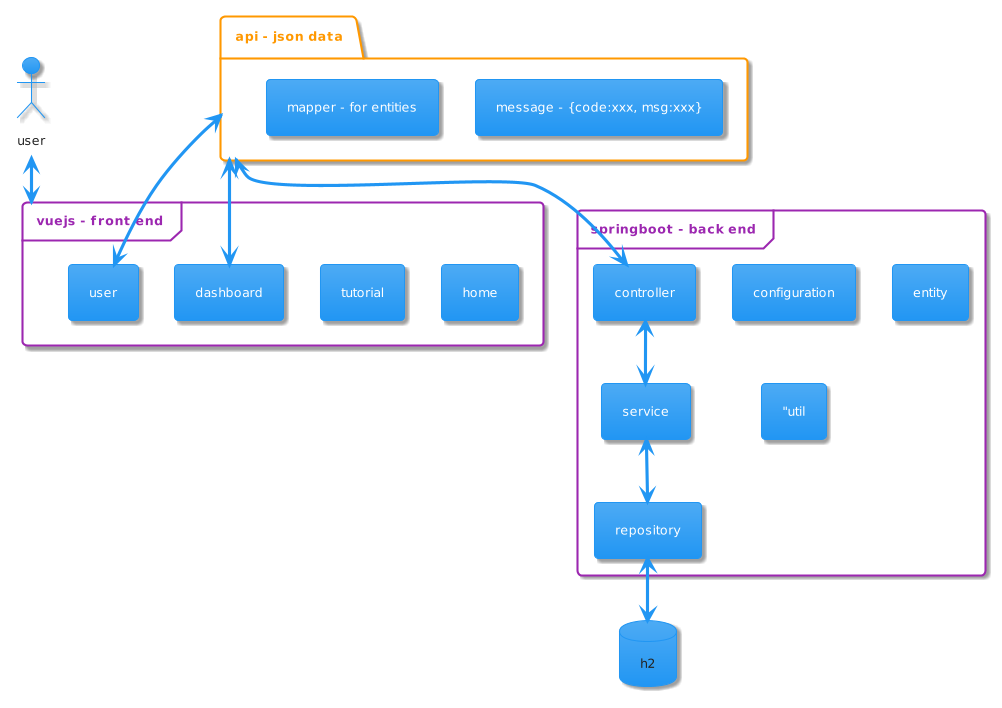

The diagram above was rendered by PlantUML. Its source (embedded in the PNG):
@startuml
!theme materia



skinparam componentStyle rectangle

folder "api - json data" {
["message - {code:xxx, msg:xxx}"]
["mapper - for entities"]
}

actor user

frame "vuejs - front end" {
["home"]
["tutorial"]
["dashboard"]
["user"]
}

frame "springboot - back end" {
["controller"]
["configuration"]
["entity"]
["repository"]
["service"]
["util]

["controller"] <--> ["service"]
["service"] <--> ["repository"]
}

database "h2" {
}

"api - json data" <--> ["dashboard"]
"api - json data" <--> ["user"] 
"api - json data" <--> ["controller"]

user <--> "vuejs - front end"
["repository"] <--> "h2"
@enduml